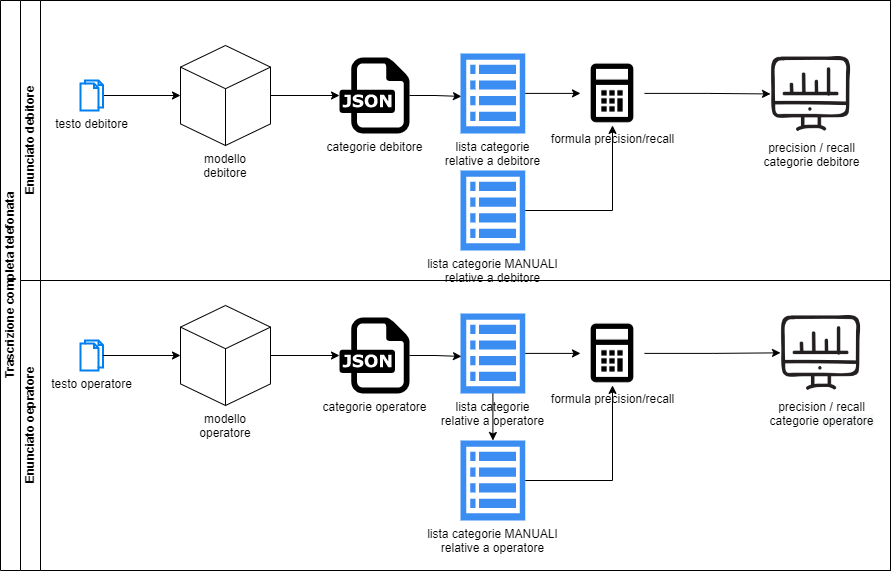

The diagram above was exported from draw.io. Its source (the exported page's mxGraphModel, read from the mxfile embedded in the PNG):
<mxGraphModel dx="1422" dy="772" grid="1" gridSize="10" guides="1" tooltips="1" connect="1" arrows="1" fold="1" page="1" pageScale="1" pageWidth="827" pageHeight="1169" math="0" shadow="0">
  <root>
    <mxCell id="WIyWlLk6GJQsqaUBKTNV-0" />
    <mxCell id="WIyWlLk6GJQsqaUBKTNV-1" parent="WIyWlLk6GJQsqaUBKTNV-0" />
    <mxCell id="XQuHplglNApcFHOVQP9D-73" value="Trascrizione completa telefonata" style="swimlane;childLayout=stackLayout;resizeParent=1;resizeParentMax=0;horizontal=0;startSize=20;horizontalStack=0;html=1;" vertex="1" parent="WIyWlLk6GJQsqaUBKTNV-1">
      <mxGeometry x="30" y="230" width="890" height="570" as="geometry" />
    </mxCell>
    <mxCell id="XQuHplglNApcFHOVQP9D-74" value="Enunciato debitore" style="swimlane;startSize=20;horizontal=0;html=1;" vertex="1" parent="XQuHplglNApcFHOVQP9D-73">
      <mxGeometry x="20" width="870" height="280" as="geometry" />
    </mxCell>
    <mxCell id="XQuHplglNApcFHOVQP9D-81" style="edgeStyle=orthogonalEdgeStyle;rounded=0;orthogonalLoop=1;jettySize=auto;html=1;" edge="1" parent="XQuHplglNApcFHOVQP9D-74" source="XQuHplglNApcFHOVQP9D-77" target="XQuHplglNApcFHOVQP9D-80">
      <mxGeometry relative="1" as="geometry" />
    </mxCell>
    <mxCell id="XQuHplglNApcFHOVQP9D-77" value="modello debitore" style="html=1;whiteSpace=wrap;shape=isoCube2;backgroundOutline=1;isoAngle=15;spacingTop=0;labelPosition=center;verticalLabelPosition=bottom;align=center;verticalAlign=top;" vertex="1" parent="XQuHplglNApcFHOVQP9D-74">
      <mxGeometry x="160" y="45" width="90" height="100" as="geometry" />
    </mxCell>
    <mxCell id="XQuHplglNApcFHOVQP9D-79" style="edgeStyle=orthogonalEdgeStyle;rounded=0;orthogonalLoop=1;jettySize=auto;html=1;entryX=0;entryY=0.5;entryDx=0;entryDy=0;entryPerimeter=0;" edge="1" parent="XQuHplglNApcFHOVQP9D-74" source="XQuHplglNApcFHOVQP9D-78" target="XQuHplglNApcFHOVQP9D-77">
      <mxGeometry relative="1" as="geometry" />
    </mxCell>
    <mxCell id="XQuHplglNApcFHOVQP9D-78" value="testo debitore" style="html=1;verticalLabelPosition=bottom;align=center;labelBackgroundColor=#ffffff;verticalAlign=top;strokeWidth=2;strokeColor=#0080F0;shadow=0;dashed=0;shape=mxgraph.ios7.icons.documents;" vertex="1" parent="XQuHplglNApcFHOVQP9D-74">
      <mxGeometry x="60" y="80" width="22.5" height="30" as="geometry" />
    </mxCell>
    <mxCell id="XQuHplglNApcFHOVQP9D-104" style="edgeStyle=orthogonalEdgeStyle;rounded=0;orthogonalLoop=1;jettySize=auto;html=1;entryX=0.015;entryY=0.538;entryDx=0;entryDy=0;entryPerimeter=0;" edge="1" parent="XQuHplglNApcFHOVQP9D-74" source="XQuHplglNApcFHOVQP9D-80" target="XQuHplglNApcFHOVQP9D-89">
      <mxGeometry relative="1" as="geometry" />
    </mxCell>
    <mxCell id="XQuHplglNApcFHOVQP9D-80" value="categorie debitore" style="dashed=0;outlineConnect=0;html=1;align=center;labelPosition=center;verticalLabelPosition=bottom;verticalAlign=top;shape=mxgraph.weblogos.json" vertex="1" parent="XQuHplglNApcFHOVQP9D-74">
      <mxGeometry x="319" y="57.10000000000002" width="70" height="75.8" as="geometry" />
    </mxCell>
    <mxCell id="XQuHplglNApcFHOVQP9D-89" value="lista categorie &lt;br&gt;relative a debitore" style="sketch=0;html=1;aspect=fixed;strokeColor=none;shadow=0;align=center;verticalAlign=top;fillColor=#3B8DF1;shape=mxgraph.gcp2.view_list;labelPosition=center;verticalLabelPosition=bottom;" vertex="1" parent="XQuHplglNApcFHOVQP9D-74">
      <mxGeometry x="440" y="52.9" width="64.8" height="80" as="geometry" />
    </mxCell>
    <mxCell id="XQuHplglNApcFHOVQP9D-94" value="formula precision/recall" style="shape=image;html=1;verticalAlign=top;verticalLabelPosition=bottom;labelBackgroundColor=#ffffff;imageAspect=0;aspect=fixed;image=https://cdn0.iconfinder.com/data/icons/evericons-24px-vol-1/24/calculator-128.png" vertex="1" parent="XQuHplglNApcFHOVQP9D-74">
      <mxGeometry x="560" y="60.9" width="64" height="64" as="geometry" />
    </mxCell>
    <mxCell id="XQuHplglNApcFHOVQP9D-95" style="edgeStyle=orthogonalEdgeStyle;rounded=0;orthogonalLoop=1;jettySize=auto;html=1;" edge="1" parent="XQuHplglNApcFHOVQP9D-74" source="XQuHplglNApcFHOVQP9D-89" target="XQuHplglNApcFHOVQP9D-94">
      <mxGeometry relative="1" as="geometry" />
    </mxCell>
    <mxCell id="XQuHplglNApcFHOVQP9D-93" value="lista categorie MANUALI&lt;br&gt;relative a debitore" style="sketch=0;html=1;aspect=fixed;strokeColor=none;shadow=0;align=center;verticalAlign=top;fillColor=#3B8DF1;shape=mxgraph.gcp2.view_list;labelPosition=center;verticalLabelPosition=bottom;" vertex="1" parent="XQuHplglNApcFHOVQP9D-74">
      <mxGeometry x="440" y="170" width="64.8" height="80" as="geometry" />
    </mxCell>
    <mxCell id="XQuHplglNApcFHOVQP9D-92" style="edgeStyle=orthogonalEdgeStyle;rounded=0;orthogonalLoop=1;jettySize=auto;html=1;" edge="1" parent="XQuHplglNApcFHOVQP9D-74" source="XQuHplglNApcFHOVQP9D-93" target="XQuHplglNApcFHOVQP9D-94">
      <mxGeometry relative="1" as="geometry" />
    </mxCell>
    <mxCell id="XQuHplglNApcFHOVQP9D-105" value="precision / recall&lt;br&gt;categorie debitore" style="shape=image;html=1;verticalAlign=top;verticalLabelPosition=bottom;labelBackgroundColor=#ffffff;imageAspect=0;aspect=fixed;image=https://cdn4.iconfinder.com/data/icons/online-marketing-hand-drawn-vol-2/52/graph__information__online__bars__web__chart__pie-128.png" vertex="1" parent="XQuHplglNApcFHOVQP9D-74">
      <mxGeometry x="750" y="52.9" width="81.1" height="81.1" as="geometry" />
    </mxCell>
    <mxCell id="XQuHplglNApcFHOVQP9D-103" style="edgeStyle=orthogonalEdgeStyle;rounded=0;orthogonalLoop=1;jettySize=auto;html=1;entryX=0;entryY=0.5;entryDx=0;entryDy=0;" edge="1" parent="XQuHplglNApcFHOVQP9D-74" source="XQuHplglNApcFHOVQP9D-94" target="XQuHplglNApcFHOVQP9D-105">
      <mxGeometry relative="1" as="geometry">
        <mxPoint x="920" y="74" as="targetPoint" />
      </mxGeometry>
    </mxCell>
    <mxCell id="XQuHplglNApcFHOVQP9D-75" value="Enunciato oepratore" style="swimlane;startSize=20;horizontal=0;html=1;" vertex="1" parent="XQuHplglNApcFHOVQP9D-73">
      <mxGeometry x="20" y="280" width="870" height="290" as="geometry" />
    </mxCell>
    <mxCell id="XQuHplglNApcFHOVQP9D-85" value="testo operatore" style="html=1;verticalLabelPosition=bottom;align=center;labelBackgroundColor=#ffffff;verticalAlign=top;strokeWidth=2;strokeColor=#0080F0;shadow=0;dashed=0;shape=mxgraph.ios7.icons.documents;" vertex="1" parent="XQuHplglNApcFHOVQP9D-75">
      <mxGeometry x="60" y="60" width="22.5" height="30" as="geometry" />
    </mxCell>
    <mxCell id="XQuHplglNApcFHOVQP9D-87" value="modello operatore" style="html=1;whiteSpace=wrap;shape=isoCube2;backgroundOutline=1;isoAngle=15;labelPosition=center;verticalLabelPosition=bottom;align=center;verticalAlign=top;" vertex="1" parent="XQuHplglNApcFHOVQP9D-75">
      <mxGeometry x="160" y="25" width="90" height="100" as="geometry" />
    </mxCell>
    <mxCell id="XQuHplglNApcFHOVQP9D-84" style="edgeStyle=orthogonalEdgeStyle;rounded=0;orthogonalLoop=1;jettySize=auto;html=1;entryX=0;entryY=0.5;entryDx=0;entryDy=0;entryPerimeter=0;" edge="1" parent="XQuHplglNApcFHOVQP9D-75" source="XQuHplglNApcFHOVQP9D-85" target="XQuHplglNApcFHOVQP9D-87">
      <mxGeometry relative="1" as="geometry" />
    </mxCell>
    <mxCell id="XQuHplglNApcFHOVQP9D-88" value="categorie operatore" style="dashed=0;outlineConnect=0;html=1;align=center;labelPosition=center;verticalLabelPosition=bottom;verticalAlign=top;shape=mxgraph.weblogos.json" vertex="1" parent="XQuHplglNApcFHOVQP9D-75">
      <mxGeometry x="319" y="37.10000000000002" width="70" height="75.8" as="geometry" />
    </mxCell>
    <mxCell id="XQuHplglNApcFHOVQP9D-86" style="edgeStyle=orthogonalEdgeStyle;rounded=0;orthogonalLoop=1;jettySize=auto;html=1;exitX=1;exitY=0.5;exitDx=0;exitDy=0;exitPerimeter=0;" edge="1" parent="XQuHplglNApcFHOVQP9D-75" source="XQuHplglNApcFHOVQP9D-87" target="XQuHplglNApcFHOVQP9D-88">
      <mxGeometry relative="1" as="geometry" />
    </mxCell>
    <mxCell id="XQuHplglNApcFHOVQP9D-114" value="" style="edgeStyle=orthogonalEdgeStyle;rounded=0;orthogonalLoop=1;jettySize=auto;html=1;" edge="1" parent="XQuHplglNApcFHOVQP9D-75" source="XQuHplglNApcFHOVQP9D-107" target="XQuHplglNApcFHOVQP9D-110">
      <mxGeometry relative="1" as="geometry" />
    </mxCell>
    <mxCell id="XQuHplglNApcFHOVQP9D-107" value="lista categorie &lt;br&gt;relative a operatore" style="sketch=0;html=1;aspect=fixed;strokeColor=none;shadow=0;align=center;verticalAlign=top;fillColor=#3B8DF1;shape=mxgraph.gcp2.view_list;labelPosition=center;verticalLabelPosition=bottom;" vertex="1" parent="XQuHplglNApcFHOVQP9D-75">
      <mxGeometry x="440" y="32.9" width="64.8" height="80" as="geometry" />
    </mxCell>
    <mxCell id="XQuHplglNApcFHOVQP9D-108" value="formula precision/recall" style="shape=image;html=1;verticalAlign=top;verticalLabelPosition=bottom;labelBackgroundColor=#ffffff;imageAspect=0;aspect=fixed;image=https://cdn0.iconfinder.com/data/icons/evericons-24px-vol-1/24/calculator-128.png" vertex="1" parent="XQuHplglNApcFHOVQP9D-75">
      <mxGeometry x="560" y="40.9" width="64" height="64" as="geometry" />
    </mxCell>
    <mxCell id="XQuHplglNApcFHOVQP9D-109" style="edgeStyle=orthogonalEdgeStyle;rounded=0;orthogonalLoop=1;jettySize=auto;html=1;" edge="1" parent="XQuHplglNApcFHOVQP9D-75" source="XQuHplglNApcFHOVQP9D-107" target="XQuHplglNApcFHOVQP9D-108">
      <mxGeometry relative="1" as="geometry" />
    </mxCell>
    <mxCell id="XQuHplglNApcFHOVQP9D-110" value="lista categorie MANUALI&lt;br&gt;relative a operatore" style="sketch=0;html=1;aspect=fixed;strokeColor=none;shadow=0;align=center;verticalAlign=top;fillColor=#3B8DF1;shape=mxgraph.gcp2.view_list;labelPosition=center;verticalLabelPosition=bottom;" vertex="1" parent="XQuHplglNApcFHOVQP9D-75">
      <mxGeometry x="440" y="160.00000000000003" width="64.8" height="80" as="geometry" />
    </mxCell>
    <mxCell id="XQuHplglNApcFHOVQP9D-111" style="edgeStyle=orthogonalEdgeStyle;rounded=0;orthogonalLoop=1;jettySize=auto;html=1;" edge="1" parent="XQuHplglNApcFHOVQP9D-75" source="XQuHplglNApcFHOVQP9D-110" target="XQuHplglNApcFHOVQP9D-108">
      <mxGeometry relative="1" as="geometry" />
    </mxCell>
    <mxCell id="XQuHplglNApcFHOVQP9D-112" value="precision / recall&lt;br&gt;categorie&amp;nbsp;&lt;span style=&quot;background-color: rgb(248, 249, 250);&quot;&gt;operatore&lt;/span&gt;" style="shape=image;html=1;verticalAlign=top;verticalLabelPosition=bottom;labelBackgroundColor=#ffffff;imageAspect=0;aspect=fixed;image=https://cdn4.iconfinder.com/data/icons/online-marketing-hand-drawn-vol-2/52/graph__information__online__bars__web__chart__pie-128.png" vertex="1" parent="XQuHplglNApcFHOVQP9D-75">
      <mxGeometry x="760" y="31.8" width="81.1" height="81.1" as="geometry" />
    </mxCell>
    <mxCell id="XQuHplglNApcFHOVQP9D-113" style="edgeStyle=orthogonalEdgeStyle;rounded=0;orthogonalLoop=1;jettySize=auto;html=1;entryX=0;entryY=0.5;entryDx=0;entryDy=0;" edge="1" parent="XQuHplglNApcFHOVQP9D-75" source="XQuHplglNApcFHOVQP9D-108" target="XQuHplglNApcFHOVQP9D-112">
      <mxGeometry relative="1" as="geometry">
        <mxPoint x="890" y="-178.89999999999998" as="targetPoint" />
      </mxGeometry>
    </mxCell>
    <mxCell id="XQuHplglNApcFHOVQP9D-106" style="edgeStyle=orthogonalEdgeStyle;rounded=0;orthogonalLoop=1;jettySize=auto;html=1;entryX=0.015;entryY=0.538;entryDx=0;entryDy=0;entryPerimeter=0;" edge="1" parent="XQuHplglNApcFHOVQP9D-75" target="XQuHplglNApcFHOVQP9D-107" source="XQuHplglNApcFHOVQP9D-88">
      <mxGeometry relative="1" as="geometry">
        <mxPoint x="420" y="72.10000000000002" as="sourcePoint" />
      </mxGeometry>
    </mxCell>
  </root>
</mxGraphModel>